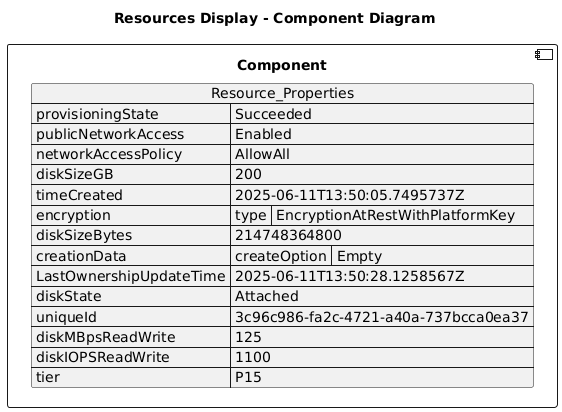

The diagram above was rendered by PlantUML. Its source (embedded in the PNG):
@startuml

title Resources Display - Component Diagram

component Component {

json  Resource_Properties {
  "provisioningState": "Succeeded",
  "publicNetworkAccess": "Enabled",
  "networkAccessPolicy": "AllowAll",
  "diskSizeGB": 200,
  "timeCreated": "2025-06-11T13:50:05.7495737Z",
  "encryption": {
    "type": "EncryptionAtRestWithPlatformKey"
  },
  "diskSizeBytes": 214748364800,
  "creationData": {
    "createOption": "Empty"
  },
  "LastOwnershipUpdateTime": "2025-06-11T13:50:28.1258567Z",
  "diskState": "Attached",
  "uniqueId": "3c96c986-fa2c-4721-a40a-737bcca0ea37",
  "diskMBpsReadWrite": 125,
  "diskIOPSReadWrite": 1100,
  "tier": "P15"
}
}
@enduml